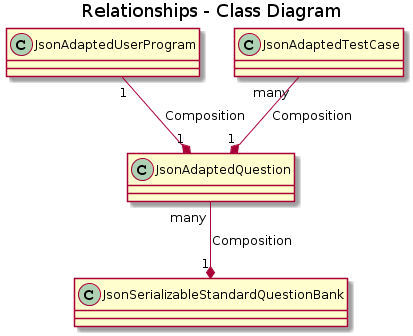

The diagram above was rendered by PlantUML. Its source (embedded in the PNG):
@startuml
title Relationships - Class Diagram


class JsonSerializableStandardQuestionBank {
}

class JsonAdaptedQuestion
class JsonAdaptedTestCase
class JsonAdaptedUserProgram

JsonSerializableStandardQuestionBank "1" *-up- "many" JsonAdaptedQuestion: Composition
JsonAdaptedQuestion "1" *-up- "many" JsonAdaptedTestCase: Composition
JsonAdaptedQuestion "1" *-up- "1" JsonAdaptedUserProgram: Composition
@enduml